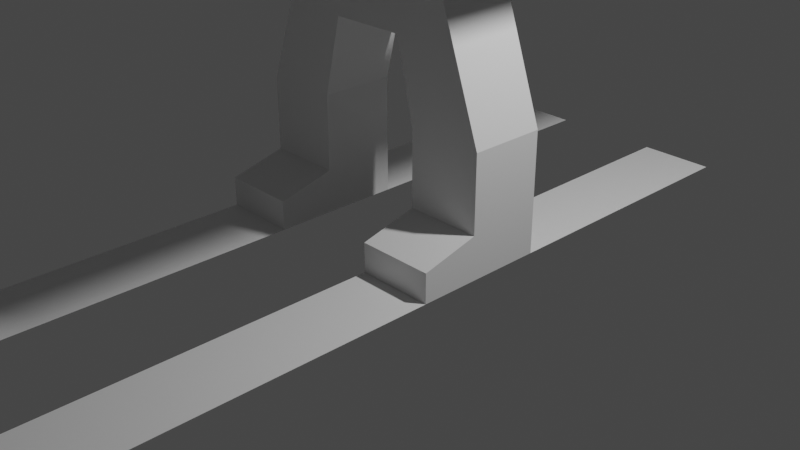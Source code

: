 # Source: npc.blend  (saved by Blender 2.92.15; exported with 4.5.12 LTS)
import bpy
from mathutils import Matrix  # noqa: F401  (used for matrix-valued properties, if any)

bpy.ops.wm.read_factory_settings(use_empty=True)
scene = bpy.context.scene
scene.name = 'Scene'

# ---- collections
col_collection = bpy.data.collections.new('Collection'); scene.collection.children.link(col_collection)

# ---- materials (node trees are filled in below, after node groups)
mat_material = bpy.data.materials.new('Material')
mat_material.alpha_threshold = 0.0
mat_material.use_transparent_shadow = False
mat_material.line_color = (0.0, 0.0, 0.0, 1.0)

# ---- material node trees
mat_material.use_nodes = True; mat_material.node_tree.nodes.clear()
_N = mat_material.node_tree.nodes; _L = mat_material.node_tree.links
n0 = _N.new('ShaderNodeOutputMaterial'); n0.name = 'Material Output'; n0.location = (300, 300)
n1 = _N.new('ShaderNodeBsdfPrincipled'); n1.name = 'Principled BSDF'; n1.location = (10, 300)
n1.distribution = 'GGX'
n1.subsurface_method = 'BURLEY'
n1.inputs[2].default_value = 0.4
n1.inputs[3].default_value = 1.45
n1.inputs[27].default_value = (0.0, 0.0, 0.0, 1.0)
n1.inputs[28].default_value = 1.0
_L.new(n1.outputs[0], n0.inputs[0])
n0.is_active_output = True

# ---- world
world_world = bpy.data.worlds.new('World'); scene.world = world_world
world_world.use_nodes = True; world_world.node_tree.nodes.clear()
_N = world_world.node_tree.nodes; _L = world_world.node_tree.links
n0 = _N.new('ShaderNodeOutputWorld'); n0.name = 'World Output'; n0.location = (300, 300)
n1 = _N.new('ShaderNodeBackground'); n1.name = 'Background'; n1.location = (10, 300)
n1.inputs[0].default_value = (0.05088, 0.05088, 0.05088, 1.0)
_L.new(n1.outputs[0], n0.inputs[0])
n0.is_active_output = True
world_world.color = (0.05088, 0.05088, 0.05088)
world_world.use_sun_shadow = False
world_world.sun_shadow_jitter_overblur = 0.0

# ---- cameras
cam_camera = bpy.data.cameras.new('Camera')
cam_camera.clip_end = 100.0
cam_camera.ortho_scale = 7.314

# ---- lights
light_light = bpy.data.lights.new('Light', 'POINT')
light_light.transmission_factor = 0.0
light_light.energy = 1000.0
light_light.shadow_soft_size = 0.1
light_light.shadow_maximum_resolution = 0.006
light_light.use_absolute_resolution = True

# ---- meshes
me_cube = bpy.data.meshes.new('Cube')
me_cube.from_pydata([(1.4, 0.4, 0.4598), (1.4, 0.4, 2.98e-08), (1.4, -0.4, 0.4598), (1.4, -0.4, 2.98e-08), (0.6, 0.4, 0.4598), (0.6, 0.4, 2.98e-08), (0.6, -0.4, 0.4598), (0.6, -0.4, 2.98e-08), (0.9007, 0.4, 2.674), (1.4, 0.4, 1.26), (0.9007, -0.4, 2.674), (1.4, -0.4, 1.26), (0.4, 0.4, 2.095), (0.6, 0.4, 1.26), (0.4, -0.4, 2.095), (0.6, -0.4, 1.26), (1.4, -1.0, 0.3086), (1.4, -1.0, 2.98e-08), (0.6, -1.0, 0.3086), (0.6, -1.0, 2.98e-08), (1.4, -5.0, 2.98e-08), (0.6, -5.0, 2.98e-08), (1.4, 3.4, 2.98e-08), (0.6, 3.4, 2.98e-08), (1.264, -5.588, 0.3527), (0.7364, -5.588, 0.3527), (2.664, 3.4, 4.197), (-0.3686, 0.4, 4.701), (-0.3686, -0.4, 4.701), (0.4504, -0.4, 4.701), (-0.9014, 0.4, 2.674), (-0.4, 0.4, 2.095), (-0.9014, -0.4, 2.674), (-0.4, -0.4, 2.095), (0.9635, 0.4, 4.197), (0.9635, -0.4, 4.197), (-1.401, -0.4, 0.0), (-1.401, -0.4, 0.4598), (0.4504, 0.4, 5.501), (0.4504, -0.4, 5.501), (-0.3686, -0.4, 5.501), (-0.3686, 0.4, 5.501), (0.4504, 0.4, 4.701), (0.9635, 0.4, 4.701), (0.9635, -0.4, 4.701), (-1.401, 0.4, 0.0), (-0.9635, -0.4, 4.701), (2.664, 0.4, 4.197), (2.664, -0.4, 4.197), (2.664, 0.4, 4.701), (2.664, -0.4, 4.701), (2.164, -0.4, 4.701), (2.164, 0.4, 4.701), (2.164, -0.4, 4.197), (2.164, 0.4, 4.197), (-2.664, 3.4, 4.197), (-0.9639, 0.4, 4.197), (-0.9639, -0.4, 4.197), (-0.9639, 0.4, 4.701), (-1.401, 0.4, 0.4598), (-2.664, 0.4, 4.197), (-2.664, -0.4, 4.197), (-2.664, 0.4, 4.701), (-2.664, -0.4, 4.701), (-2.164, -0.4, 4.701), (-2.164, 0.4, 4.701), (-2.164, -0.4, 4.197), (-2.164, 0.4, 4.197), (-0.6007, 0.4, 0.4598), (-0.6007, 0.4, 0.0), (-0.6007, -0.4, 0.4598), (-0.6007, -0.4, 0.0), (-1.401, 0.4, 1.26), (-1.401, -0.4, 1.26), (-0.4007, 0.4, 2.095), (-0.6007, 0.4, 1.26), (-0.4007, -0.4, 2.095), (-0.6007, -0.4, 1.26), (-1.401, -1.0, 0.3086), (-1.401, -1.0, 0.0), (-0.6007, -1.0, 0.3086), (-0.6007, -1.0, 0.0), (-1.401, -5.0, 0.0), (-0.6007, -5.0, 0.0), (-1.401, 3.4, 0.0), (-0.6007, 3.4, 0.0), (-1.264, -5.588, 0.3527), (-0.7371, -5.588, 0.3527)], [], [(4, 6, 15, 13), (3, 2, 16, 17), (7, 6, 4, 5), (5, 1, 3, 7), (1, 0, 2, 3), (5, 4, 0, 1), (8, 12, 14, 10), (11, 10, 14, 15), (15, 14, 12, 13), (13, 9, 11, 15), (9, 8, 10, 11), (13, 12, 8, 9), (2, 0, 9, 11), (0, 4, 13, 9), (6, 2, 11, 15), (17, 16, 18, 19), (6, 7, 19, 18), (7, 3, 17, 19), (2, 6, 18, 16), (19, 17, 20, 21), (5, 1, 22, 23), (21, 20, 24, 25), (8, 30, 56, 34), (14, 10, 32, 33), (33, 32, 30, 31), (31, 12, 14, 33), (54, 47, 26), (31, 30, 8, 12), (34, 56, 58, 27, 42, 43), (32, 10, 35, 57), (30, 32, 57, 56), (10, 8, 34, 35), (27, 28, 40, 41), (28, 29, 39, 40), (28, 27, 58, 46), (39, 38, 41, 40), (29, 42, 38, 39), (42, 27, 41, 38), (43, 42, 29, 44), (34, 43, 52, 54), (68, 70, 77, 75), (57, 35, 44, 29, 28, 46), (48, 47, 49, 50), (43, 44, 51, 52), (52, 51, 50, 49), (44, 35, 53, 51), (53, 54, 47, 48), (35, 34, 54, 53), (54, 52, 49, 47), (51, 53, 48, 50), (67, 60, 55), (56, 58, 65, 67), (61, 60, 62, 63), (58, 46, 64, 65), (65, 64, 63, 62), (46, 57, 66, 64), (66, 67, 60, 61), (57, 56, 67, 66), (67, 65, 62, 60), (64, 66, 61, 63), (36, 37, 78, 79), (71, 70, 68, 69), (69, 45, 36, 71), (45, 59, 37, 36), (69, 68, 59, 45), (30, 74, 76, 32), (73, 32, 76, 77), (77, 76, 74, 75), (75, 72, 73, 77), (72, 30, 32, 73), (75, 74, 30, 72), (37, 59, 72, 73), (59, 68, 75, 72), (70, 37, 73, 77), (79, 78, 80, 81), (70, 71, 81, 80), (71, 36, 79, 81), (37, 70, 80, 78), (81, 79, 82, 83), (69, 45, 84, 85), (83, 82, 86, 87)])
_uv = me_cube.uv_layers.new(name='UVMap')
_uv.uv.foreach_set('vector', [0.625, 0.25, 0.625, 0.0, 0.625, 0.0, 0.625, 0.25, 0.375, 0.75, 0.625, 0.75, 0.625, 0.75, 0.375, 0.75, 0.375, 0.0, 0.625, 0.0, 0.625, 0.25, 0.375, 0.25, 0.125, 0.5, 0.375, 0.5, 0.375, 0.75, 0.125, 0.75, 0.375, 0.5, 0.625, 0.5, 0.625, 0.75, 0.375, 0.75, 0.375, 0.25, 0.625, 0.25, 0.625, 0.5, 0.375, 0.5, 0.625, 0.5, 0.875, 0.5, 0.875, 0.75, 0.625, 0.75, 0.375, 0.75, 0.625, 0.75, 0.625, 1.0, 0.375, 1.0, 0.375, 0.0, 0.625, 0.0, 0.625, 0.25, 0.375, 0.25, 0.125, 0.5, 0.375, 0.5, 0.375, 0.75, 0.125, 0.75, 0.375, 0.5, 0.625, 0.5, 0.625, 0.75, 0.375, 0.75, 0.375, 0.25, 0.625, 0.25, 0.625, 0.5, 0.375, 0.5, 0.625, 0.75, 0.625, 0.5, 0.625, 0.5, 0.625, 0.75, 0.625, 0.5, 0.625, 0.25, 0.625, 0.25, 0.625, 0.5, 0.625, 1.0, 0.625, 0.75, 0.625, 0.75, 0.625, 1.0, 0.375, 0.75, 0.625, 0.75, 0.625, 1.0, 0.375, 1.0, 0.625, 0.0, 0.375, 0.0, 0.375, 0.0, 0.625, 0.0, 0.125, 0.75, 0.375, 0.75, 0.375, 0.75, 0.125, 0.75, 0.625, 0.75, 0.625, 1.0, 0.625, 1.0, 0.625, 0.75, 0.375, 1.0, 0.375, 0.75, 0.375, 0.75, 0.375, 1.0, 0.125, 0.5, 0.375, 0.5, 0.375, 0.5, 0.125, 0.5, 0.375, 1.0, 0.375, 0.75, 0.375, 0.75, 0.375, 1.0, 0.625, 0.5, 0.625, 0.25, 0.625, 0.25, 0.625, 0.5, 0.375, 0.75, 0.625, 0.75, 0.625, 1.0, 0.375, 1.0, 0.375, 0.0, 0.625, 0.0, 0.625, 0.25, 0.375, 0.25, 0.125, 0.5, 0.375, 0.5, 0.375, 0.75, 0.125, 0.75, 0.625, 0.5, 0.625, 0.5, 0.625, 0.5, 0.375, 0.25, 0.625, 0.25, 0.625, 0.5, 0.375, 0.5, 0.625, 0.5, 0.625, 0.25, 0.625, 0.25, 0.625, 0.375, 0.625, 0.4375, 0.625, 0.5, 0.625, 1.0, 0.625, 0.75, 0.625, 0.75, 0.625, 1.0, 0.625, 0.25, 0.625, 0.0, 0.625, 0.0, 0.625, 0.25, 0.625, 0.75, 0.625, 0.5, 0.625, 0.5, 0.625, 0.75, 0.75, 0.5, 0.75, 0.75, 0.75, 0.75, 0.75, 0.5, 0.625, 0.875, 0.625, 0.8125, 0.625, 0.8125, 0.625, 0.875, 0.75, 0.75, 0.75, 0.5, 0.875, 0.5, 0.875, 0.75, 0.6875, 0.75, 0.6875, 0.5, 0.75, 0.5, 0.75, 0.75, 0.6875, 0.75, 0.6875, 0.5, 0.6875, 0.5, 0.6875, 0.75, 0.625, 0.4375, 0.625, 0.375, 0.625, 0.375, 0.625, 0.4375, 0.625, 0.5, 0.6875, 0.5, 0.6875, 0.75, 0.625, 0.75, 0.625, 0.5, 0.625, 0.5, 0.625, 0.5, 0.625, 0.5, 0.625, 0.25, 0.625, 0.0, 0.625, 0.0, 0.625, 0.25, 0.625, 1.0, 0.625, 0.75, 0.625, 0.75, 0.625, 0.8125, 0.625, 0.875, 0.625, 1.0, 0.625, 0.75, 0.625, 0.5, 0.625, 0.5, 0.625, 0.75, 0.625, 0.5, 0.625, 0.75, 0.625, 0.75, 0.625, 0.5, 0.625, 0.5, 0.625, 0.75, 0.625, 0.75, 0.625, 0.5, 0.625, 0.75, 0.625, 0.75, 0.625, 0.75, 0.625, 0.75, 0.625, 0.75, 0.625, 0.5, 0.625, 0.5, 0.625, 0.75, 0.625, 0.75, 0.625, 0.5, 0.625, 0.5, 0.625, 0.75, 0.625, 0.5, 0.625, 0.5, 0.625, 0.5, 0.625, 0.5, 0.625, 0.75, 0.625, 0.75, 0.625, 0.75, 0.625, 0.75, 0.625, 0.5, 0.625, 0.5, 0.625, 0.5, 0.625, 0.5, 0.625, 0.5, 0.625, 0.5, 0.625, 0.5, 0.625, 0.75, 0.625, 0.5, 0.625, 0.5, 0.625, 0.75, 0.625, 0.5, 0.625, 0.75, 0.625, 0.75, 0.625, 0.5, 0.625, 0.5, 0.625, 0.75, 0.625, 0.75, 0.625, 0.5, 0.625, 0.75, 0.625, 0.75, 0.625, 0.75, 0.625, 0.75, 0.625, 0.75, 0.625, 0.5, 0.625, 0.5, 0.625, 0.75, 0.625, 0.75, 0.625, 0.5, 0.625, 0.5, 0.625, 0.75, 0.625, 0.5, 0.625, 0.5, 0.625, 0.5, 0.625, 0.5, 0.625, 0.75, 0.625, 0.75, 0.625, 0.75, 0.625, 0.75, 0.375, 0.75, 0.625, 0.75, 0.625, 0.75, 0.375, 0.75, 0.375, 0.0, 0.625, 0.0, 0.625, 0.25, 0.375, 0.25, 0.125, 0.5, 0.375, 0.5, 0.375, 0.75, 0.125, 0.75, 0.375, 0.5, 0.625, 0.5, 0.625, 0.75, 0.375, 0.75, 0.375, 0.25, 0.625, 0.25, 0.625, 0.5, 0.375, 0.5, 0.625, 0.5, 0.875, 0.5, 0.875, 0.75, 0.625, 0.75, 0.375, 0.75, 0.625, 0.75, 0.625, 1.0, 0.375, 1.0, 0.375, 0.0, 0.625, 0.0, 0.625, 0.25, 0.375, 0.25, 0.125, 0.5, 0.375, 0.5, 0.375, 0.75, 0.125, 0.75, 0.375, 0.5, 0.625, 0.5, 0.625, 0.75, 0.375, 0.75, 0.375, 0.25, 0.625, 0.25, 0.625, 0.5, 0.375, 0.5, 0.625, 0.75, 0.625, 0.5, 0.625, 0.5, 0.625, 0.75, 0.625, 0.5, 0.625, 0.25, 0.625, 0.25, 0.625, 0.5, 0.625, 1.0, 0.625, 0.75, 0.625, 0.75, 0.625, 1.0, 0.375, 0.75, 0.625, 0.75, 0.625, 1.0, 0.375, 1.0, 0.625, 0.0, 0.375, 0.0, 0.375, 0.0, 0.625, 0.0, 0.125, 0.75, 0.375, 0.75, 0.375, 0.75, 0.125, 0.75, 0.625, 0.75, 0.625, 1.0, 0.625, 1.0, 0.625, 0.75, 0.375, 1.0, 0.375, 0.75, 0.375, 0.75, 0.375, 1.0, 0.125, 0.5, 0.375, 0.5, 0.375, 0.5, 0.125, 0.5, 0.375, 1.0, 0.375, 0.75, 0.375, 0.75, 0.375, 1.0])
me_cube.materials.append(mat_material)
me_cube.use_remesh_preserve_volume = False
me_cube.use_remesh_preserve_attributes = False
me_cube.use_mirror_vertex_groups = False
me_cube.update()

# ---- objects
ob_cube = bpy.data.objects.new('Cube', me_cube)
ob_light = bpy.data.objects.new('Light', light_light)
ob_camera = bpy.data.objects.new('Camera', cam_camera)

# ---- transforms, parenting, visibility, modifiers, constraints
ob_cube.location = (0.0, 0.0, 0.0)
ob_cube.lock_rotations_4d = False
ob_cube.empty_display_type = 'ARROWS'
ob_cube.lineart.crease_threshold = 0.0
ob_light.location = (4.076, 1.005, 5.904)
ob_light.rotation_euler = (0.6503, 0.05522, 1.866)
ob_light.lock_rotations_4d = False
ob_light.empty_display_type = 'ARROWS'
ob_light.color = (0.0, 0.0, 0.0, 0.0)
ob_light.lineart.crease_threshold = 0.0
ob_camera.location = (7.359, -6.926, 4.958)
ob_camera.rotation_euler = (1.109, 0.0, 0.8149)
ob_camera.lock_rotations_4d = False
ob_camera.empty_display_type = 'ARROWS'
ob_camera.color = (0.0, 0.0, 0.0, 0.0)
ob_camera.display_type = 'WIRE'
ob_camera.lineart.crease_threshold = 0.0

# ---- collection membership
col_collection.objects.link(ob_cube)
col_collection.objects.link(ob_light)
col_collection.objects.link(ob_camera)

# ---- scene / render settings (as saved in the file)
scene.camera = ob_camera
scene.frame_start = 1; scene.frame_end = 250; scene.frame_set(1)
scene.render.engine = 'BLENDER_EEVEE_NEXT'
scene.cycles.use_denoising = False
scene.cycles.samples = 128
scene.cycles.sampling_pattern = 'TABULATED_SOBOL'
scene.cycles.use_adaptive_sampling = False
scene.cycles.use_light_tree = False
scene.view_settings.view_transform = 'Filmic'
bpy.context.view_layer.update()
